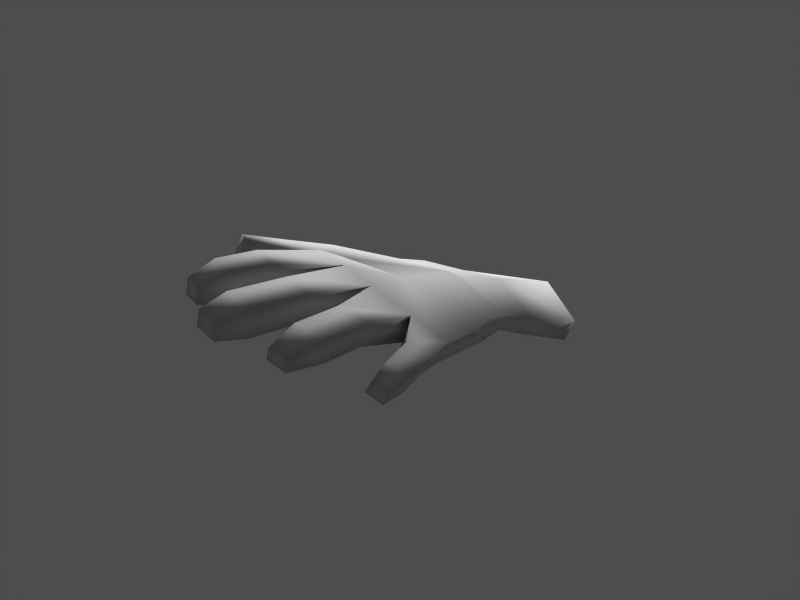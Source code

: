 # Source: hand.blend  (saved by Blender 2.36.0; exported with 4.5.12 LTS)
import bpy
from mathutils import Matrix  # noqa: F401  (used for matrix-valued properties, if any)

bpy.ops.wm.read_factory_settings(use_empty=True)
scene = bpy.context.scene
scene.name = '1'

# ---- collections
col_collection_1 = bpy.data.collections.new('Collection 1'); scene.collection.children.link(col_collection_1)

# ---- materials (node trees are filled in below, after node groups)
mat_material = bpy.data.materials.new('Material')
mat_material.alpha_threshold = 0.0
mat_material.preview_render_type = 'FLAT'
mat_material.roughness = 0.5
mat_material.line_color = (0.0, 0.0, 0.0, 1.0)

# ---- material node trees

# ---- cameras
cam_camera = bpy.data.cameras.new('Camera')
cam_camera.passepartout_alpha = 0.2
cam_camera.clip_end = 100.0
cam_camera.lens = 35.0
cam_camera.ortho_scale = 7.314
cam_camera.show_passepartout = False
cam_camera.show_safe_areas = True
cam_camera.dof.focus_distance = 0.0
cam_camera.dof.aperture_fstop = 128.0

# ---- meshes
me_plane = bpy.data.meshes.new('Plane')
me_plane.from_pydata([(1.833, -0.07437, 0.0), (2.204, -3.158, -0.1007), (-1.489, -3.381, 0.09222), (-1.819, -1.711, -0.1433), (-2.082, -1.679, 0.7221), (-1.489, -3.178, 0.8456), (2.204, -2.987, 0.8456), (1.833, -0.01008, 0.8725), (2.167, -4.086, 0.9028), (-1.3, -4.224, 0.8492), (-1.3, -4.224, 0.3539), (2.167, -4.086, 0.3527), (1.705, 0.9567, 1.021), (-2.616, 0.08408, 0.7262), (-2.372, -0.1097, -0.07703), (1.705, 0.7629, 0.1817), (-0.6089, 1.2, 1.162), (-0.5767, 1.006, 0.1618), (-1.589, 0.3714, 0.124), (0.5295, 0.968, 0.1636), (0.4973, 1.162, 1.164), (-1.641, 0.6036, 0.9272), (2.444, -0.342, 0.5842), (3.352, -1.196, 0.5842), (3.352, -1.164, -0.2883), (2.444, -0.2778, -0.449), (3.08, 0.7429, -0.3101), (3.85, 0.329, -0.3101), (3.85, 0.329, 0.3695), (3.08, 0.7429, 0.3695), (3.692, 1.74, 0.2502), (4.156, 1.541, 0.2502), (4.156, 1.541, -0.4294), (3.692, 1.74, -0.4294), (0.9574, 2.982, 0.8243), (0.9574, 2.863, -0.03976), (1.732, 2.851, -0.03788), (1.732, 2.97, 0.8262), (1.748, 4.087, 0.4868), (1.748, 3.798, -0.3456), (0.974, 3.81, -0.3486), (0.974, 4.1, 0.4839), (1.094, 4.752, 0.00927), (1.094, 4.645, -0.4337), (1.613, 4.637, -0.4317), (1.613, 4.743, 0.01127), (0.4207, 2.98, 0.7643), (0.4207, 2.879, 0.01829), (-0.4808, 2.86, 0.02109), (-0.4808, 2.962, 0.7671), (-0.5121, 4.54, 0.3169), (-0.5121, 4.278, -0.3994), (0.3894, 4.297, -0.4038), (0.3894, 4.558, 0.3124), (0.2899, 5.2, -0.108), (0.2899, 5.098, -0.5325), (-0.4126, 5.083, -0.529), (-0.4126, 5.185, -0.1046), (-1.833, 2.27, 0.8312), (-1.833, 2.18, 0.1612), (-1.032, 2.441, 0.1224), (-1.032, 2.531, 0.7923), (-1.209, 3.829, 0.4196), (-1.209, 3.599, -0.1686), (-2.055, 3.385, -0.1173), (-2.055, 3.615, 0.4709), (-2.083, 4.495, -0.006977), (-2.083, 4.424, -0.3028), (-1.49, 4.498, -0.3205), (-1.49, 4.569, -0.02461), (-2.408, 1.386, 0.6475), (-2.218, 1.298, 0.02322), (-2.769, 0.8066, -0.06766), (-2.958, 0.8942, 0.5566), (-3.32, 2.007, 0.2561), (-3.159, 1.785, -0.2716), (-2.617, 2.079, -0.1805), (-2.777, 2.301, 0.3472), (-2.962, 2.765, -0.08424), (-2.876, 2.694, -0.367), (-3.298, 2.465, -0.4378), (-3.384, 2.536, -0.1551), (2.002, -5.809, 0.08921), (-1.143, -5.904, 0.1167), (-1.143, -5.904, 0.7458), (2.002, -5.809, 0.7879), (-0.08268, -1.536, 0.2311), (0.3578, -2.632, -0.602), (-0.08268, -0.5482, 1.217), (0.3578, -3.083, 1.351), (0.3936, -3.996, 1.185), (0.3936, -3.996, -0.1478), (0.4294, -5.856, -0.4385), (0.4294, -5.856, 1.255), (0.4294, -8.936, 1.343), (0.4294, -8.936, -0.7396), (2.002, -8.888, 0.6868), (-1.143, -8.984, 0.6547), (-1.143, -8.984, -0.1193), (2.002, -8.888, -0.1728)], [], [(2, 5, 4, 3), (6, 89, 90, 8), (2, 10, 9, 5), (6, 8, 11, 1), (1, 11, 91, 87), (4, 13, 14, 3), (0, 15, 12, 7), (25, 0, 7, 22), (1, 24, 23, 6), (25, 26, 27, 24), (24, 27, 28, 23), (22, 23, 28, 29), (22, 29, 26, 25), (29, 30, 33, 26), (29, 28, 31, 30), (27, 32, 31, 28), (26, 33, 32, 27), (33, 30, 31, 32), (20, 34, 35, 19), (20, 12, 37, 34), (19, 35, 36, 15), (15, 36, 37, 12), (36, 39, 38, 37), (35, 40, 39, 36), (34, 37, 38, 41), (34, 41, 40, 35), (41, 42, 43, 40), (41, 38, 45, 42), (40, 43, 44, 39), (39, 44, 45, 38), (43, 42, 45, 44), (19, 47, 46, 20), (16, 20, 46, 49), (17, 48, 47, 19), (16, 49, 48, 17), (49, 50, 51, 48), (48, 51, 52, 47), (49, 46, 53, 50), (47, 52, 53, 46), (52, 55, 54, 53), (50, 53, 54, 57), (51, 56, 55, 52), (50, 57, 56, 51), (56, 57, 54, 55), (21, 58, 59, 18), (18, 59, 60, 17), (21, 16, 61, 58), (17, 60, 61, 16), (60, 63, 62, 61), (58, 61, 62, 65), (59, 64, 63, 60), (58, 65, 64, 59), (65, 66, 67, 64), (64, 67, 68, 63), (65, 62, 69, 66), (63, 68, 69, 62), (67, 66, 69, 68), (18, 71, 70, 21), (14, 72, 71, 18), (13, 21, 70, 73), (13, 73, 72, 14), (73, 74, 75, 72), (73, 70, 77, 74), (72, 75, 76, 71), (71, 76, 77, 70), (76, 79, 78, 77), (75, 80, 79, 76), (74, 77, 78, 81), (74, 81, 80, 75), (80, 81, 78, 79), (11, 82, 92, 91), (8, 85, 82, 11), (10, 83, 84, 9), (8, 90, 93, 85), (90, 9, 84, 93), (91, 92, 83, 10), (87, 91, 10, 2), (89, 5, 9, 90), (88, 4, 5, 89), (86, 87, 2, 3), (86, 0, 25, 87), (1, 87, 25, 24), (6, 23, 22, 89), (20, 16, 88), (86, 17, 19), (21, 88, 16), (18, 17, 86), (14, 18, 86, 3), (15, 0, 86, 19), (12, 20, 88), (12, 88, 7), (13, 4, 88), (13, 88, 21), (22, 7, 88, 89), (83, 92, 95, 98), (93, 84, 97, 94), (85, 93, 94, 96), (84, 83, 98, 97), (82, 85, 96, 99), (92, 82, 99, 95), (99, 96, 94, 95), (95, 94, 97, 98)])
me_plane.polygons.foreach_set('use_smooth', [True] * 102)
me_plane.materials.append(mat_material)
me_plane.use_remesh_preserve_volume = False
me_plane.use_remesh_preserve_attributes = False
me_plane.use_mirror_vertex_groups = False
me_plane.update()
arm_armature = bpy.data.armatures.new('Armature')  # bones are not reproduced

# ---- objects
ob_armature = bpy.data.objects.new('Armature', arm_armature)
ob_hand = bpy.data.objects.new('Hand', me_plane)
ob_camera = bpy.data.objects.new('Camera', cam_camera)

# ---- transforms, parenting, visibility, modifiers, constraints
ob_armature.location = (-0.7826, -2.716, -1.491e-07)
ob_armature.lock_rotations_4d = False
ob_armature.empty_display_type = 'ARROWS'
ob_armature.color = (0.0, 0.0, 0.0, 1.0)
ob_armature.lineart.crease_threshold = 0.0
ob_hand.location = (0.0, 0.0, 0.0)
ob_hand.lock_rotations_4d = False
ob_hand.empty_display_type = 'ARROWS'
ob_hand.color = (0.0, 0.0, 0.0, 1.0)
ob_hand.show_wire = True
ob_hand.lineart.crease_threshold = 0.0
ob_camera.location = (-12.28, 15.31, 6.596)
ob_camera.rotation_euler = (1.255, -0.3976, -2.368)
ob_camera.lock_rotations_4d = False
ob_camera.empty_display_type = 'ARROWS'
ob_camera.color = (0.0, 0.0, 0.0, 1.0)
ob_camera.lineart.crease_threshold = 0.0

# ---- collection membership
col_collection_1.objects.link(ob_armature)
col_collection_1.objects.link(ob_hand)
col_collection_1.objects.link(ob_camera)

# ---- scene / render settings (as saved in the file)
scene.camera = ob_camera
scene.frame_start = 1; scene.frame_end = 250; scene.frame_set(1)
scene.render.engine = 'BLENDER_EEVEE_NEXT'
scene.render.image_settings.color_mode = 'RGB'
scene.render.image_settings.compression = 90
scene.render.resolution_x = 1280
scene.render.resolution_y = 960
scene.render.fps = 25
scene.render.dither_intensity = 0.0
scene.render.use_compositing = False
scene.render.use_sequencer = False
scene.render.use_file_extension = False
scene.render.bake_bias = 0.0
scene.render.use_stamp_time = False
scene.render.use_stamp_date = False
scene.render.use_stamp_frame = False
scene.render.use_stamp_camera = False
scene.render.use_stamp_scene = False
scene.render.use_stamp_filename = False
scene.render.use_stamp_render_time = False
scene.render.stamp_font_size = 0
scene.cycles.use_denoising = False
scene.cycles.samples = 10
scene.cycles.sampling_pattern = 'TABULATED_SOBOL'
scene.cycles.light_sampling_threshold = 0.0
scene.cycles.use_adaptive_sampling = False
scene.cycles.use_light_tree = False
scene.cycles.blur_glossy = 0.0
scene.cycles.volume_bounces = 1
scene.cycles.pixel_filter_type = 'GAUSSIAN'
scene.cycles.sample_clamp_indirect = 0.0
scene.view_settings.view_transform = 'Raw'
bpy.context.view_layer.update()

# ---- added for rendering (the .blend has no usable light): sun + grey world if the file has none
light_auto_sun = bpy.data.lights.new('AutoSun', 'SUN')
light_auto_sun.energy = 3.0
light_auto_sun.angle = 0.0523599
ob_auto_sun = bpy.data.objects.new('AutoSun', light_auto_sun)
scene.collection.objects.link(ob_auto_sun)
ob_auto_sun.rotation_euler = (0.872665, 0.174533, 0.523599)
if scene.world is None:
    world_auto = bpy.data.worlds.new('AutoWorld')
    world_auto.color = (0.3, 0.3, 0.3)
    scene.world = world_auto
bpy.context.view_layer.update()
